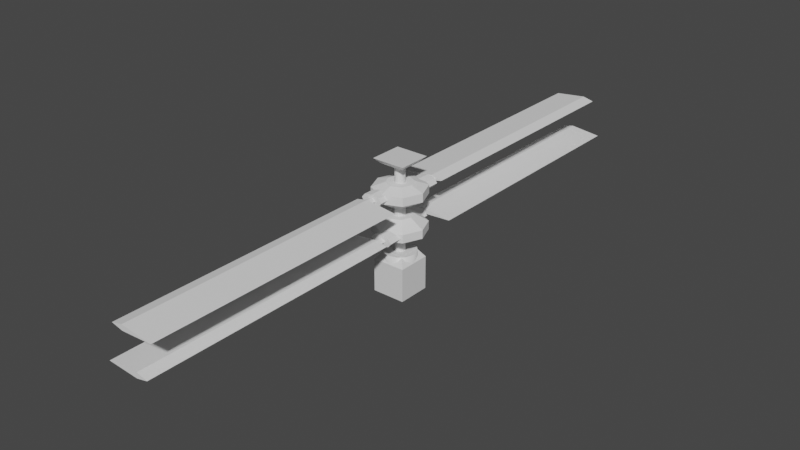 # Source: mainblade9x9.blend  (saved by Blender 2.92.15; exported with 4.5.12 LTS)
import bpy
from mathutils import Matrix  # noqa: F401  (used for matrix-valued properties, if any)

bpy.ops.wm.read_factory_settings(use_empty=True)
scene = bpy.context.scene
scene.name = 'Scene'

# ---- collections
col_collection = bpy.data.collections.new('Collection'); scene.collection.children.link(col_collection)

# ---- materials (node trees are filled in below, after node groups)
mat_material = bpy.data.materials.new('Material')
mat_material.alpha_threshold = 0.0
mat_material.use_transparent_shadow = False
mat_material.line_color = (0.0, 0.0, 0.0, 1.0)

# ---- material node trees
mat_material.use_nodes = True; mat_material.node_tree.nodes.clear()
_N = mat_material.node_tree.nodes; _L = mat_material.node_tree.links
n0 = _N.new('ShaderNodeOutputMaterial'); n0.name = 'Material Output'; n0.location = (300, 300)
n1 = _N.new('ShaderNodeBsdfPrincipled'); n1.name = 'Principled BSDF'; n1.location = (10, 300)
n1.distribution = 'GGX'
n1.subsurface_method = 'BURLEY'
n1.inputs[2].default_value = 0.4
n1.inputs[3].default_value = 1.45
n1.inputs[27].default_value = (0.0, 0.0, 0.0, 1.0)
n1.inputs[28].default_value = 1.0
_L.new(n1.outputs[0], n0.inputs[0])
n0.is_active_output = True

# ---- world
world_world = bpy.data.worlds.new('World'); scene.world = world_world
world_world.use_nodes = True; world_world.node_tree.nodes.clear()
_N = world_world.node_tree.nodes; _L = world_world.node_tree.links
n0 = _N.new('ShaderNodeOutputWorld'); n0.name = 'World Output'; n0.location = (300, 300)
n1 = _N.new('ShaderNodeBackground'); n1.name = 'Background'; n1.location = (10, 300)
n1.inputs[0].default_value = (0.05088, 0.05088, 0.05088, 1.0)
_L.new(n1.outputs[0], n0.inputs[0])
n0.is_active_output = True
world_world.color = (0.05088, 0.05088, 0.05088)
world_world.use_sun_shadow = False
world_world.sun_shadow_jitter_overblur = 0.0

# ---- meshes
me_cube = bpy.data.meshes.new('Cube')
me_cube.from_pydata([(0.5, 0.5, 0.5), (0.5, 0.5, -0.5), (0.5, -0.5, 0.5), (0.5, -0.5, -0.5), (-0.5, 0.5, 0.5), (-0.5, 0.5, -0.5), (-0.5, -0.5, 0.5), (-0.5, -0.5, -0.5), (0.3214, -0.3214, 0.7654), (-0.3214, -0.3214, 0.7654), (0.3214, 0.3214, 0.7654), (-0.3214, 0.3214, 0.7654), (-1.507e-08, 0.4946, -0.228), (-1.507e-08, 0.4946, 0.7612), (0.2473, 0.4284, -0.228), (0.2473, 0.4284, 0.7612), (0.4284, 0.2473, -0.228), (0.4284, 0.2473, 0.7612), (0.4946, -9.19e-08, -0.228), (0.4946, -9.19e-08, 0.7612), (0.4284, -0.2473, -0.228), (0.4284, -0.2473, 0.7612), (0.2473, -0.4284, -0.228), (0.2473, -0.4284, 0.7612), (5.962e-08, -0.4946, -0.228), (5.962e-08, -0.4946, 0.7612), (-0.2473, -0.4284, -0.228), (-0.2473, -0.4284, 0.7612), (-0.4284, -0.2473, -0.228), (-0.4284, -0.2473, 0.7612), (-0.4946, -3.002e-07, -0.228), (-0.4946, -3.002e-07, 0.7612), (-0.4284, 0.2473, -0.228), (-0.4284, 0.2473, 0.7612), (-0.2473, 0.4284, -0.228), (-0.2473, 0.4284, 0.7612), (-1.492e-08, 0.1539, 0.7612), (0.07694, 0.1333, 0.7612), (0.1333, 0.07694, 0.7612), (0.1539, -1.398e-07, 0.7612), (0.1333, -0.07694, 0.7612), (0.07694, -0.1333, 0.7612), (8.311e-09, -0.1539, 0.7612), (-0.07694, -0.1333, 0.7612), (-0.1333, -0.07694, 0.7612), (-0.1539, -2.046e-07, 0.7612), (-0.1333, 0.07694, 0.7612), (-0.07694, 0.1333, 0.7612), (0.07694, 0.1333, 3.371), (-1.492e-08, 0.1539, 3.371), (0.1333, 0.07694, 3.371), (0.1539, -1.398e-07, 3.371), (0.1333, -0.07694, 3.371), (0.07694, -0.1333, 3.371), (8.311e-09, -0.1539, 3.371), (-0.07694, -0.1333, 3.371), (-0.1333, -0.07694, 3.371), (-0.1539, -2.046e-07, 3.371), (-0.1333, 0.07694, 3.371), (-0.07694, 0.1333, 3.371), (-0.3397, -0.3397, 3.338), (-0.5, -0.5, 3.5), (-0.3397, 0.3397, 3.338), (-0.5, 0.5, 3.5), (0.3397, -0.3397, 3.338), (0.5, -0.5, 3.5), (0.3397, 0.3397, 3.338), (0.5, 0.5, 3.5)], [], [(4, 6, 9, 11), (3, 2, 6, 7), (7, 6, 4, 5), (5, 1, 3, 7), (1, 0, 2, 3), (5, 4, 0, 1), (10, 11, 9, 8), (2, 0, 10, 8), (0, 4, 11, 10), (6, 2, 8, 9), (12, 13, 15, 14), (14, 15, 17, 16), (16, 17, 19, 18), (18, 19, 21, 20), (20, 21, 23, 22), (22, 23, 25, 24), (24, 25, 27, 26), (26, 27, 29, 28), (28, 29, 31, 30), (30, 31, 33, 32), (15, 13, 35, 33, 31, 29, 27, 25, 23, 21, 19, 17), (32, 33, 35, 34), (34, 35, 13, 12), (12, 14, 16, 18, 20, 22, 24, 26, 28, 30, 32, 34), (39, 38, 50, 51), (46, 45, 57, 58), (43, 42, 54, 55), (40, 39, 51, 52), (47, 46, 58, 59), (37, 36, 49, 48), (44, 43, 55, 56), (41, 40, 52, 53), (36, 47, 59, 49), (38, 37, 48, 50), (45, 44, 56, 57), (42, 41, 53, 54), (60, 61, 63, 62), (62, 63, 67, 66), (66, 67, 65, 64), (64, 65, 61, 60), (62, 66, 64, 60), (67, 63, 61, 65)])
me_cube.polygons.foreach_set('use_smooth', [0, 0, 0, 0, 0, 0, 0, 0, 0, 0, 1, 1, 1, 1, 1, 1, 1, 1, 1, 1, 0, 1, 1, 0, 1, 1, 1, 1, 1, 1, 1, 1, 1, 1, 1, 1, 0, 0, 0, 0, 0, 0])
_uv = me_cube.uv_layers.new(name='UVMap')
_uv.uv.foreach_set('vector', [0.625, 0.25, 0.625, 0.0, 0.625, 0.0, 0.625, 0.25, 0.375, 0.75, 0.625, 0.75, 0.625, 1.0, 0.375, 1.0, 0.375, 0.0, 0.625, 0.0, 0.625, 0.25, 0.375, 0.25, 0.125, 0.5, 0.375, 0.5, 0.375, 0.75, 0.125, 0.75, 0.375, 0.5, 0.625, 0.5, 0.625, 0.75, 0.375, 0.75, 0.375, 0.25, 0.625, 0.25, 0.625, 0.5, 0.375, 0.5, 0.625, 0.5, 0.875, 0.5, 0.875, 0.75, 0.625, 0.75, 0.625, 0.75, 0.625, 0.5, 0.625, 0.5, 0.625, 0.75, 0.625, 0.5, 0.625, 0.25, 0.625, 0.25, 0.625, 0.5, 0.625, 1.0, 0.625, 0.75, 0.625, 0.75, 0.625, 1.0, 1.0, 0.5, 1.0, 1.0, 0.9167, 1.0, 0.9167, 0.5, 0.9167, 0.5, 0.9167, 1.0, 0.8333, 1.0, 0.8333, 0.5, 0.8333, 0.5, 0.8333, 1.0, 0.75, 1.0, 0.75, 0.5, 0.75, 0.5, 0.75, 1.0, 0.6667, 1.0, 0.6667, 0.5, 0.6667, 0.5, 0.6667, 1.0, 0.5833, 1.0, 0.5833, 0.5, 0.5833, 0.5, 0.5833, 1.0, 0.5, 1.0, 0.5, 0.5, 0.5, 0.5, 0.5, 1.0, 0.4167, 1.0, 0.4167, 0.5, 0.4167, 0.5, 0.4167, 1.0, 0.3333, 1.0, 0.3333, 0.5, 0.3333, 0.5, 0.3333, 1.0, 0.25, 1.0, 0.25, 0.5, 0.25, 0.5, 0.25, 1.0, 0.1667, 1.0, 0.1667, 0.5, 0.37, 0.4578, 0.25, 0.49, 0.13, 0.4578, 0.04215, 0.37, 0.01, 0.25, 0.04215, 0.13, 0.13, 0.04215, 0.25, 0.01, 0.37, 0.04215, 0.4578, 0.13, 0.49, 0.25, 0.4578, 0.37, 0.1667, 0.5, 0.1667, 1.0, 0.08333, 1.0, 0.08333, 0.5, 0.08333, 0.5, 0.08333, 1.0, 7.451e-08, 1.0, 7.451e-08, 0.5, 0.75, 0.49, 0.87, 0.4578, 0.9578, 0.37, 0.99, 0.25, 0.9578, 0.13, 0.87, 0.04215, 0.75, 0.01, 0.63, 0.04215, 0.5422, 0.13, 0.51, 0.25, 0.5422, 0.37, 0.63, 0.4578, 0.49, 0.25, 0.4578, 0.37, 0.4578, 0.37, 0.49, 0.25, 0.04215, 0.37, 0.01, 0.25, 0.01, 0.25, 0.04215, 0.37, 0.13, 0.04215, 0.25, 0.01, 0.25, 0.01, 0.13, 0.04215, 0.4578, 0.13, 0.49, 0.25, 0.49, 0.25, 0.4578, 0.13, 0.13, 0.4578, 0.04215, 0.37, 0.04215, 0.37, 0.13, 0.4578, 0.37, 0.4578, 0.25, 0.49, 0.25, 0.49, 0.37, 0.4578, 0.04215, 0.13, 0.13, 0.04215, 0.13, 0.04215, 0.04215, 0.13, 0.37, 0.04215, 0.4578, 0.13, 0.4578, 0.13, 0.37, 0.04215, 0.25, 0.49, 0.13, 0.4578, 0.13, 0.4578, 0.25, 0.49, 0.4578, 0.37, 0.37, 0.4578, 0.37, 0.4578, 0.4578, 0.37, 0.01, 0.25, 0.04215, 0.13, 0.04215, 0.13, 0.01, 0.25, 0.25, 0.01, 0.37, 0.04215, 0.37, 0.04215, 0.25, 0.01, 0.375, 0.0, 0.625, 0.0, 0.625, 0.25, 0.375, 0.25, 0.375, 0.25, 0.625, 0.25, 0.625, 0.5, 0.375, 0.5, 0.375, 0.5, 0.625, 0.5, 0.625, 0.75, 0.375, 0.75, 0.375, 0.75, 0.625, 0.75, 0.625, 1.0, 0.375, 1.0, 0.125, 0.5, 0.375, 0.5, 0.375, 0.75, 0.125, 0.75, 0.625, 0.5, 0.875, 0.5, 0.875, 0.75, 0.625, 0.75])
me_cube.materials.append(mat_material)
me_cube.use_remesh_preserve_volume = False
me_cube.use_remesh_preserve_attributes = False
me_cube.use_mirror_vertex_groups = False
me_cube.update()
me_cube_001 = bpy.data.meshes.new('Cube.001')
me_cube_001.from_pydata([(-3.097e-08, 0.7819, -0.1235), (-3.097e-08, 0.7819, 0.1283), (0.5529, 0.5529, -0.1235), (0.5529, 0.5529, 0.1283), (0.7819, -2.701e-07, -0.1235), (0.7819, -2.701e-07, 0.1283), (0.5529, -0.5529, -0.1235), (0.5529, -0.5529, 0.1283), (-9.933e-08, -0.7819, -0.1235), (-9.933e-08, -0.7819, 0.1283), (-0.5529, -0.5529, -0.1235), (-0.5529, -0.5529, 0.1283), (-0.7819, -2.266e-07, -0.1235), (-0.7819, -2.266e-07, 0.1283), (-0.5529, 0.5529, -0.1235), (-0.5529, 0.5529, 0.1283), (0.2676, 0.2676, 0.3726), (-4.06e-08, 0.3784, 0.3726), (0.3784, -2.195e-07, 0.3726), (0.2676, -0.2676, 0.3726), (-7.368e-08, -0.3784, 0.3726), (-0.2676, -0.2676, 0.3726), (-0.3784, -1.985e-07, 0.3726), (-0.2676, 0.2676, 0.3726), (0.3969, -2.255e-07, -0.2525), (0.2807, -0.2807, -0.2525), (-4.749e-08, 0.3969, -0.2525), (0.2807, 0.2807, -0.2525), (-8.219e-08, -0.3969, -0.2525), (-0.2807, -0.2807, -0.2525), (-0.3969, -2.034e-07, -0.2525), (-0.2807, 0.2807, -0.2525), (0.1622, -0.967, 0.1668), (0.398, -0.967, 0.1179), (0.4957, -0.967, -5.96e-08), (0.398, -0.967, -0.1179), (0.1622, -0.967, -0.1668), (-0.07366, -0.967, -0.1179), (-0.1714, -0.967, -5.96e-08), (-0.07366, -0.967, 0.1179), (0.1622, -8.391e-08, 0.1668), (0.398, 3.53e-08, 0.1179), (0.4957, 3.53e-08, -5.96e-08), (0.398, 3.53e-08, -0.1179), (0.1622, 3.53e-08, -0.1668), (-0.07366, 1.545e-07, -0.1179), (-0.1714, 3.53e-08, -5.96e-08), (-0.07366, 3.53e-08, 0.1179), (-0.1622, 0.967, 0.1668), (-0.398, 0.967, 0.1179), (-0.4957, 0.967, -5.96e-08), (-0.398, 0.967, -0.1179), (-0.1622, 0.967, -0.1668), (0.07366, 0.967, -0.1179), (0.1714, 0.967, -5.96e-08), (0.07366, 0.967, 0.1179), (-0.1622, 2.681e-07, 0.1668), (-0.398, 7.2e-08, 0.1179), (-0.4957, 4.017e-08, -5.96e-08), (-0.398, 7.2e-08, -0.1179), (-0.1622, 1.488e-07, -0.1668), (0.07366, 1.065e-07, -0.1179), (0.1714, 2.575e-07, -5.96e-08), (0.07366, 2.257e-07, 0.1179), (-0.7881, -9.0, -0.02371), (0.4976, -1.144, 1.192e-07), (-0.7881, -1.144, -0.02371), (0.16, -9.0, -0.08066), (0.16, -9.0, 0.08066), (0.16, -1.144, -0.08066), (0.16, -1.144, 0.08066), (0.4976, -9.0, 1.192e-07), (0.16, -0.9229, 0.06511), (0.16, -1.277, 0.06511), (0.2521, -0.9229, 0.04604), (0.2521, -1.277, 0.04604), (0.2902, -0.9229, 1.788e-07), (0.2902, -1.277, 1.788e-07), (0.2521, -0.9229, -0.04604), (0.2521, -1.277, -0.04604), (0.16, -0.9229, -0.06511), (0.16, -1.277, -0.06511), (0.06788, -0.9229, -0.04604), (0.06788, -1.277, -0.04604), (0.02974, -0.9229, 1.788e-07), (0.02974, -1.277, 1.788e-07), (0.06788, -0.9229, 0.04604), (0.06788, -1.277, 0.04604), (0.7881, 9.0, -0.02371), (-0.4976, 1.144, 1.192e-07), (0.7881, 1.144, -0.02371), (-0.16, 9.0, -0.08066), (-0.16, 9.0, 0.08066), (-0.16, 1.144, -0.08066), (-0.16, 1.144, 0.08066), (-0.4976, 9.0, 1.192e-07), (-0.16, 0.9229, 0.06511), (-0.16, 1.277, 0.06511), (-0.2521, 0.9229, 0.04604), (-0.2521, 1.277, 0.04604), (-0.2902, 0.9229, 1.788e-07), (-0.2902, 1.277, 1.788e-07), (-0.2521, 0.9229, -0.04604), (-0.2521, 1.277, -0.04604), (-0.16, 0.9229, -0.06511), (-0.16, 1.277, -0.06511), (-0.06788, 0.9229, -0.04604), (-0.06788, 1.277, -0.04604), (-0.02974, 0.9229, 1.788e-07), (-0.02974, 1.277, 1.788e-07), (-0.06788, 0.9229, 0.04604), (-0.06788, 1.277, 0.04604)], [], [(8, 9, 11, 10), (2, 3, 5, 4), (6, 7, 9, 8), (0, 1, 3, 2), (4, 5, 7, 6), (10, 11, 13, 12), (0, 2, 27, 26), (12, 13, 15, 14), (14, 15, 1, 0), (11, 9, 20, 21), (21, 20, 19, 18, 16, 17, 23, 22), (1, 15, 23, 17), (7, 5, 18, 19), (13, 11, 21, 22), (3, 1, 17, 16), (5, 3, 16, 18), (9, 7, 19, 20), (15, 13, 22, 23), (24, 25, 28, 29, 30, 31, 26, 27), (10, 12, 30, 29), (2, 4, 24, 27), (6, 8, 28, 25), (12, 14, 31, 30), (8, 10, 29, 28), (14, 0, 26, 31), (4, 6, 25, 24), (40, 32, 33, 41), (41, 33, 34, 42), (42, 34, 35, 43), (43, 35, 36, 44), (44, 36, 37, 45), (45, 37, 38, 46), (33, 32, 39, 38, 37, 36, 35, 34), (46, 38, 39, 47), (47, 39, 32, 40), (56, 48, 49, 57), (57, 49, 50, 58), (58, 50, 51, 59), (59, 51, 52, 60), (60, 52, 53, 61), (61, 53, 54, 62), (49, 48, 55, 54, 53, 52, 51, 50), (62, 54, 55, 63), (63, 55, 48, 56), (66, 70, 69), (68, 67, 71), (67, 68, 64), (66, 69, 67, 64), (70, 66, 64, 68), (67, 69, 65, 71), (70, 68, 71, 65), (69, 70, 65), (72, 73, 75, 74), (74, 75, 77, 76), (76, 77, 79, 78), (78, 79, 81, 80), (80, 81, 83, 82), (82, 83, 85, 84), (75, 73, 87, 85, 83, 81, 79, 77), (84, 85, 87, 86), (86, 87, 73, 72), (72, 74, 76, 78, 80, 82, 84, 86), (90, 94, 93), (92, 91, 95), (91, 92, 88), (90, 93, 91, 88), (94, 90, 88, 92), (91, 93, 89, 95), (94, 92, 95, 89), (93, 94, 89), (96, 97, 99, 98), (98, 99, 101, 100), (100, 101, 103, 102), (102, 103, 105, 104), (104, 105, 107, 106), (106, 107, 109, 108), (99, 97, 111, 109, 107, 105, 103, 101), (108, 109, 111, 110), (110, 111, 97, 96), (96, 98, 100, 102, 104, 106, 108, 110)])
_uv = me_cube_001.uv_layers.new(name='UVMap')
_uv.uv.foreach_set('vector', [1.0, 0.5, 1.0, 1.0, 0.875, 1.0, 0.875, 0.5, 0.875, 0.5, 0.875, 1.0, 0.75, 1.0, 0.75, 0.5, 0.75, 0.5, 0.75, 1.0, 0.625, 1.0, 0.625, 0.5, 0.625, 0.5, 0.625, 1.0, 0.5, 1.0, 0.5, 0.5, 0.5, 0.5, 0.5, 1.0, 0.375, 1.0, 0.375, 0.5, 0.375, 0.5, 0.375, 1.0, 0.25, 1.0, 0.25, 0.5, 0.625, 0.5, 0.5, 0.5, 0.5, 0.5, 0.625, 0.5, 0.25, 0.5, 0.25, 1.0, 0.125, 1.0, 0.125, 0.5, 0.125, 0.5, 0.125, 1.0, 0.0, 1.0, 0.0, 0.5, 0.875, 1.0, 1.0, 1.0, 1.0, 1.0, 0.875, 1.0, 0.08029, 0.08029, 0.25, 0.01, 0.4197, 0.08029, 0.49, 0.25, 0.4197, 0.4197, 0.25, 0.49, 0.08029, 0.4197, 0.01, 0.25, 0.0, 1.0, 0.125, 1.0, 0.125, 1.0, 0.0, 1.0, 0.375, 1.0, 0.5, 1.0, 0.5, 1.0, 0.375, 1.0, 0.25, 1.0, 0.375, 1.0, 0.375, 1.0, 0.25, 1.0, 0.5, 1.0, 0.625, 1.0, 0.625, 1.0, 0.5, 1.0, 0.75, 1.0, 0.875, 1.0, 0.875, 1.0, 0.75, 1.0, 0.625, 1.0, 0.75, 1.0, 0.75, 1.0, 0.625, 1.0, 0.125, 1.0, 0.25, 1.0, 0.25, 1.0, 0.125, 1.0, 0.99, 0.25, 0.9197, 0.08029, 0.75, 0.01, 0.5803, 0.08029, 0.51, 0.25, 0.5803, 0.4197, 0.75, 0.49, 0.9197, 0.4197, 0.375, 0.5, 0.25, 0.5, 0.25, 0.5, 0.375, 0.5, 0.875, 0.5, 0.75, 0.5, 0.75, 0.5, 0.875, 0.5, 0.75, 0.5, 0.625, 0.5, 0.625, 0.5, 0.75, 0.5, 0.25, 0.5, 0.125, 0.5, 0.125, 0.5, 0.25, 0.5, 1.0, 0.5, 0.875, 0.5, 0.875, 0.5, 1.0, 0.5, 0.125, 0.5, 0.0, 0.5, 0.0, 0.5, 0.125, 0.5, 0.5, 0.5, 0.375, 0.5, 0.375, 0.5, 0.5, 0.5, 1.0, 0.75, 1.0, 1.0, 0.875, 1.0, 0.875, 0.75, 0.875, 0.75, 0.875, 1.0, 0.75, 1.0, 0.75, 0.75, 0.75, 0.75, 0.75, 1.0, 0.625, 1.0, 0.625, 0.75, 0.625, 0.75, 0.625, 1.0, 0.5, 1.0, 0.5, 0.75, 0.5, 0.75, 0.5, 1.0, 0.375, 1.0, 0.375, 0.75, 0.375, 0.75, 0.375, 1.0, 0.25, 1.0, 0.25, 0.75, 0.4197, 0.4197, 0.25, 0.49, 0.08029, 0.4197, 0.01, 0.25, 0.08029, 0.08029, 0.25, 0.01, 0.4197, 0.08029, 0.49, 0.25, 0.25, 0.75, 0.25, 1.0, 0.125, 1.0, 0.125, 0.75, 0.125, 0.75, 0.125, 1.0, 0.0, 1.0, 0.0, 0.75, 1.0, 0.75, 1.0, 1.0, 0.875, 1.0, 0.875, 0.75, 0.875, 0.75, 0.875, 1.0, 0.75, 1.0, 0.75, 0.75, 0.75, 0.75, 0.75, 1.0, 0.625, 1.0, 0.625, 0.75, 0.625, 0.75, 0.625, 1.0, 0.5, 1.0, 0.5, 0.75, 0.5, 0.75, 0.5, 1.0, 0.375, 1.0, 0.375, 0.75, 0.375, 0.75, 0.375, 1.0, 0.25, 1.0, 0.25, 0.75, 0.4197, 0.4197, 0.25, 0.49, 0.08029, 0.4197, 0.01, 0.25, 0.08029, 0.08029, 0.25, 0.01, 0.4197, 0.08029, 0.49, 0.25, 0.25, 0.75, 0.25, 1.0, 0.125, 1.0, 0.125, 0.75, 0.125, 0.75, 0.125, 1.0, 0.0, 1.0, 0.0, 0.75, 0.625, 0.25, 0.625, 0.5, 0.375, 0.5, 0.625, 0.75, 0.375, 0.75, 0.625, 0.75, 0.375, 0.75, 0.625, 0.75, 0.375, 1.0, 0.125, 0.5, 0.375, 0.5, 0.375, 0.75, 0.125, 0.75, 0.625, 0.5, 0.875, 0.5, 0.875, 0.75, 0.625, 0.75, 0.375, 0.75, 0.375, 0.5, 0.375, 0.5, 0.375, 0.75, 0.625, 0.5, 0.625, 0.75, 0.625, 0.75, 0.625, 0.5, 0.375, 0.5, 0.625, 0.5, 0.375, 0.5, 1.0, 0.5, 1.0, 1.0, 0.875, 1.0, 0.875, 0.5, 0.875, 0.5, 0.875, 1.0, 0.75, 1.0, 0.75, 0.5, 0.75, 0.5, 0.75, 1.0, 0.625, 1.0, 0.625, 0.5, 0.625, 0.5, 0.625, 1.0, 0.5, 1.0, 0.5, 0.5, 0.5, 0.5, 0.5, 1.0, 0.375, 1.0, 0.375, 0.5, 0.375, 0.5, 0.375, 1.0, 0.25, 1.0, 0.25, 0.5, 0.4197, 0.4197, 0.25, 0.49, 0.08029, 0.4197, 0.01, 0.25, 0.08029, 0.08029, 0.25, 0.01, 0.4197, 0.08029, 0.49, 0.25, 0.25, 0.5, 0.25, 1.0, 0.125, 1.0, 0.125, 0.5, 0.125, 0.5, 0.125, 1.0, 0.0, 1.0, 0.0, 0.5, 0.75, 0.49, 0.9197, 0.4197, 0.99, 0.25, 0.9197, 0.08029, 0.75, 0.01, 0.5803, 0.08029, 0.51, 0.25, 0.5803, 0.4197, 0.625, 0.25, 0.625, 0.5, 0.375, 0.5, 0.625, 0.75, 0.375, 0.75, 0.625, 0.75, 0.375, 0.75, 0.625, 0.75, 0.375, 1.0, 0.125, 0.5, 0.375, 0.5, 0.375, 0.75, 0.125, 0.75, 0.625, 0.5, 0.875, 0.5, 0.875, 0.75, 0.625, 0.75, 0.375, 0.75, 0.375, 0.5, 0.375, 0.5, 0.375, 0.75, 0.625, 0.5, 0.625, 0.75, 0.625, 0.75, 0.625, 0.5, 0.375, 0.5, 0.625, 0.5, 0.375, 0.5, 1.0, 0.5, 1.0, 1.0, 0.875, 1.0, 0.875, 0.5, 0.875, 0.5, 0.875, 1.0, 0.75, 1.0, 0.75, 0.5, 0.75, 0.5, 0.75, 1.0, 0.625, 1.0, 0.625, 0.5, 0.625, 0.5, 0.625, 1.0, 0.5, 1.0, 0.5, 0.5, 0.5, 0.5, 0.5, 1.0, 0.375, 1.0, 0.375, 0.5, 0.375, 0.5, 0.375, 1.0, 0.25, 1.0, 0.25, 0.5, 0.4197, 0.4197, 0.25, 0.49, 0.08029, 0.4197, 0.01, 0.25, 0.08029, 0.08029, 0.25, 0.01, 0.4197, 0.08029, 0.49, 0.25, 0.25, 0.5, 0.25, 1.0, 0.125, 1.0, 0.125, 0.5, 0.125, 0.5, 0.125, 1.0, 0.0, 1.0, 0.0, 0.5, 0.75, 0.49, 0.9197, 0.4197, 0.99, 0.25, 0.9197, 0.08029, 0.75, 0.01, 0.5803, 0.08029, 0.51, 0.25, 0.5803, 0.4197])
me_cube_001.use_remesh_fix_poles = True
me_cube_001.use_remesh_preserve_attributes = False
me_cube_001.use_mirror_vertex_groups = False
me_cube_001.update()
me_cube_010 = bpy.data.meshes.new('Cube.010')
me_cube_010.from_pydata([(-6.882e-08, 0.7819, -0.1235), (1.323e-08, 0.7819, 0.1283), (0.5529, 0.5529, -0.1235), (0.5529, 0.5529, 0.1283), (0.7819, -2.701e-07, -0.1235), (0.7819, -2.701e-07, 0.1283), (0.5529, -0.5529, -0.1235), (0.5529, -0.5529, 0.1283), (-1.372e-07, -0.7819, -0.1235), (-5.512e-08, -0.7819, 0.1283), (-0.5529, -0.5529, -0.1235), (-0.5529, -0.5529, 0.1283), (-0.7819, -2.266e-07, -0.1235), (-0.7819, -2.266e-07, 0.1283), (-0.5529, 0.5529, -0.1235), (-0.5529, 0.5529, 0.1283), (0.2676, 0.2676, 0.3726), (8.32e-08, 0.3784, 0.3726), (0.3784, -2.195e-07, 0.3726), (0.2676, -0.2676, 0.3726), (5.012e-08, -0.3784, 0.3726), (-0.2676, -0.2676, 0.3726), (-0.3784, -1.985e-07, 0.3726), (-0.2676, 0.2676, 0.3726), (0.3969, -2.255e-07, -0.2525), (0.2807, -0.2807, -0.2525), (-1.274e-07, 0.3969, -0.2525), (0.2807, 0.2807, -0.2525), (-1.621e-07, -0.3969, -0.2525), (-0.2807, -0.2807, -0.2525), (-0.3969, -2.034e-07, -0.2525), (-0.2807, 0.2807, -0.2525), (0.1622, -0.967, 0.1668), (0.398, -0.967, 0.1179), (0.4957, -0.967, 0.0), (0.398, -0.967, -0.1179), (0.1622, -0.967, -0.1668), (-0.07366, -0.967, -0.1179), (-0.1714, -0.967, -5.96e-08), (-0.07366, -0.967, 0.1179), (0.1622, -8.391e-08, 0.1668), (0.398, 3.53e-08, 0.1179), (0.4957, 3.53e-08, 0.0), (0.398, 3.53e-08, -0.1179), (0.1622, 3.53e-08, -0.1668), (-0.07366, 1.545e-07, -0.1179), (-0.1714, 3.53e-08, -5.96e-08), (-0.07366, 3.53e-08, 0.1179), (-0.1622, 0.967, 0.1668), (-0.398, 0.967, 0.1179), (-0.4957, 0.967, -1.192e-07), (-0.398, 0.967, -0.1179), (-0.1622, 0.967, -0.1668), (0.07366, 0.967, -0.1179), (0.1714, 0.967, -5.96e-08), (0.07366, 0.967, 0.1179), (-0.1622, 2.681e-07, 0.1668), (-0.398, 7.2e-08, 0.1179), (-0.4957, 4.017e-08, -1.192e-07), (-0.398, 7.2e-08, -0.1179), (-0.1622, 1.488e-07, -0.1668), (0.07366, 1.065e-07, -0.1179), (0.1714, 2.575e-07, -5.96e-08), (0.07366, 2.257e-07, 0.1179), (-0.7881, -9.0, 0.02585), (0.4976, -1.144, 1.788e-07), (-0.7881, -1.144, 0.02585), (0.16, -9.0, -0.08066), (0.16, -9.0, 0.08066), (0.16, -1.144, -0.08066), (0.16, -1.144, 0.08066), (0.4976, -9.0, 1.788e-07), (0.16, -0.9229, 0.06511), (0.16, -1.277, 0.06511), (0.2521, -0.9229, 0.04604), (0.2521, -1.277, 0.04604), (0.2902, -0.9229, 2.384e-07), (0.2902, -1.277, 2.384e-07), (0.2521, -0.9229, -0.04604), (0.2521, -1.277, -0.04604), (0.16, -0.9229, -0.06511), (0.16, -1.277, -0.06511), (0.06788, -0.9229, -0.04604), (0.06788, -1.277, -0.04604), (0.02974, -0.9229, 1.788e-07), (0.02974, -1.277, 1.788e-07), (0.06788, -0.9229, 0.04604), (0.06788, -1.277, 0.04604), (0.7881, 9.0, 0.02585), (-0.4976, 1.144, 5.96e-08), (0.7881, 1.144, 0.02585), (-0.16, 9.0, -0.08066), (-0.16, 9.0, 0.08066), (-0.16, 1.144, -0.08066), (-0.16, 1.144, 0.08066), (-0.4976, 9.0, 5.96e-08), (-0.16, 0.9229, 0.06511), (-0.16, 1.277, 0.06511), (-0.2521, 0.9229, 0.04604), (-0.2521, 1.277, 0.04604), (-0.2902, 0.9229, 1.192e-07), (-0.2902, 1.277, 1.192e-07), (-0.2521, 0.9229, -0.04604), (-0.2521, 1.277, -0.04604), (-0.16, 0.9229, -0.06511), (-0.16, 1.277, -0.06511), (-0.06788, 0.9229, -0.04604), (-0.06788, 1.277, -0.04604), (-0.02974, 0.9229, 1.788e-07), (-0.02974, 1.277, 1.788e-07), (-0.06788, 0.9229, 0.04604), (-0.06788, 1.277, 0.04604)], [], [(8, 9, 11, 10), (2, 3, 5, 4), (6, 7, 9, 8), (0, 1, 3, 2), (4, 5, 7, 6), (10, 11, 13, 12), (0, 2, 27, 26), (12, 13, 15, 14), (14, 15, 1, 0), (11, 9, 20, 21), (21, 20, 19, 18, 16, 17, 23, 22), (1, 15, 23, 17), (7, 5, 18, 19), (13, 11, 21, 22), (3, 1, 17, 16), (5, 3, 16, 18), (9, 7, 19, 20), (15, 13, 22, 23), (24, 25, 28, 29, 30, 31, 26, 27), (10, 12, 30, 29), (2, 4, 24, 27), (6, 8, 28, 25), (12, 14, 31, 30), (8, 10, 29, 28), (14, 0, 26, 31), (4, 6, 25, 24), (40, 32, 33, 41), (41, 33, 34, 42), (42, 34, 35, 43), (43, 35, 36, 44), (44, 36, 37, 45), (45, 37, 38, 46), (33, 32, 39, 38, 37, 36, 35, 34), (46, 38, 39, 47), (47, 39, 32, 40), (56, 48, 49, 57), (57, 49, 50, 58), (58, 50, 51, 59), (59, 51, 52, 60), (60, 52, 53, 61), (61, 53, 54, 62), (49, 48, 55, 54, 53, 52, 51, 50), (62, 54, 55, 63), (63, 55, 48, 56), (66, 70, 69), (68, 67, 71), (67, 68, 64), (66, 69, 67, 64), (70, 66, 64, 68), (67, 69, 65, 71), (70, 68, 71, 65), (69, 70, 65), (72, 73, 75, 74), (74, 75, 77, 76), (76, 77, 79, 78), (78, 79, 81, 80), (80, 81, 83, 82), (82, 83, 85, 84), (75, 73, 87, 85, 83, 81, 79, 77), (84, 85, 87, 86), (86, 87, 73, 72), (72, 74, 76, 78, 80, 82, 84, 86), (90, 94, 93), (92, 91, 95), (91, 92, 88), (90, 93, 91, 88), (94, 90, 88, 92), (91, 93, 89, 95), (94, 92, 95, 89), (93, 94, 89), (96, 97, 99, 98), (98, 99, 101, 100), (100, 101, 103, 102), (102, 103, 105, 104), (104, 105, 107, 106), (106, 107, 109, 108), (99, 97, 111, 109, 107, 105, 103, 101), (108, 109, 111, 110), (110, 111, 97, 96), (96, 98, 100, 102, 104, 106, 108, 110)])
_uv = me_cube_010.uv_layers.new(name='UVMap')
_uv.uv.foreach_set('vector', [1.0, 0.5, 1.0, 1.0, 0.875, 1.0, 0.875, 0.5, 0.875, 0.5, 0.875, 1.0, 0.75, 1.0, 0.75, 0.5, 0.75, 0.5, 0.75, 1.0, 0.625, 1.0, 0.625, 0.5, 0.625, 0.5, 0.625, 1.0, 0.5, 1.0, 0.5, 0.5, 0.5, 0.5, 0.5, 1.0, 0.375, 1.0, 0.375, 0.5, 0.375, 0.5, 0.375, 1.0, 0.25, 1.0, 0.25, 0.5, 0.625, 0.5, 0.5, 0.5, 0.5, 0.5, 0.625, 0.5, 0.25, 0.5, 0.25, 1.0, 0.125, 1.0, 0.125, 0.5, 0.125, 0.5, 0.125, 1.0, 0.0, 1.0, 0.0, 0.5, 0.875, 1.0, 1.0, 1.0, 1.0, 1.0, 0.875, 1.0, 0.08029, 0.08029, 0.25, 0.01, 0.4197, 0.08029, 0.49, 0.25, 0.4197, 0.4197, 0.25, 0.49, 0.08029, 0.4197, 0.01, 0.25, 0.0, 1.0, 0.125, 1.0, 0.125, 1.0, 0.0, 1.0, 0.375, 1.0, 0.5, 1.0, 0.5, 1.0, 0.375, 1.0, 0.25, 1.0, 0.375, 1.0, 0.375, 1.0, 0.25, 1.0, 0.5, 1.0, 0.625, 1.0, 0.625, 1.0, 0.5, 1.0, 0.75, 1.0, 0.875, 1.0, 0.875, 1.0, 0.75, 1.0, 0.625, 1.0, 0.75, 1.0, 0.75, 1.0, 0.625, 1.0, 0.125, 1.0, 0.25, 1.0, 0.25, 1.0, 0.125, 1.0, 0.99, 0.25, 0.9197, 0.08029, 0.75, 0.01, 0.5803, 0.08029, 0.51, 0.25, 0.5803, 0.4197, 0.75, 0.49, 0.9197, 0.4197, 0.375, 0.5, 0.25, 0.5, 0.25, 0.5, 0.375, 0.5, 0.875, 0.5, 0.75, 0.5, 0.75, 0.5, 0.875, 0.5, 0.75, 0.5, 0.625, 0.5, 0.625, 0.5, 0.75, 0.5, 0.25, 0.5, 0.125, 0.5, 0.125, 0.5, 0.25, 0.5, 1.0, 0.5, 0.875, 0.5, 0.875, 0.5, 1.0, 0.5, 0.125, 0.5, 0.0, 0.5, 0.0, 0.5, 0.125, 0.5, 0.5, 0.5, 0.375, 0.5, 0.375, 0.5, 0.5, 0.5, 1.0, 0.75, 1.0, 1.0, 0.875, 1.0, 0.875, 0.75, 0.875, 0.75, 0.875, 1.0, 0.75, 1.0, 0.75, 0.75, 0.75, 0.75, 0.75, 1.0, 0.625, 1.0, 0.625, 0.75, 0.625, 0.75, 0.625, 1.0, 0.5, 1.0, 0.5, 0.75, 0.5, 0.75, 0.5, 1.0, 0.375, 1.0, 0.375, 0.75, 0.375, 0.75, 0.375, 1.0, 0.25, 1.0, 0.25, 0.75, 0.4197, 0.4197, 0.25, 0.49, 0.08029, 0.4197, 0.01, 0.25, 0.08029, 0.08029, 0.25, 0.01, 0.4197, 0.08029, 0.49, 0.25, 0.25, 0.75, 0.25, 1.0, 0.125, 1.0, 0.125, 0.75, 0.125, 0.75, 0.125, 1.0, 0.0, 1.0, 0.0, 0.75, 1.0, 0.75, 1.0, 1.0, 0.875, 1.0, 0.875, 0.75, 0.875, 0.75, 0.875, 1.0, 0.75, 1.0, 0.75, 0.75, 0.75, 0.75, 0.75, 1.0, 0.625, 1.0, 0.625, 0.75, 0.625, 0.75, 0.625, 1.0, 0.5, 1.0, 0.5, 0.75, 0.5, 0.75, 0.5, 1.0, 0.375, 1.0, 0.375, 0.75, 0.375, 0.75, 0.375, 1.0, 0.25, 1.0, 0.25, 0.75, 0.4197, 0.4197, 0.25, 0.49, 0.08029, 0.4197, 0.01, 0.25, 0.08029, 0.08029, 0.25, 0.01, 0.4197, 0.08029, 0.49, 0.25, 0.25, 0.75, 0.25, 1.0, 0.125, 1.0, 0.125, 0.75, 0.125, 0.75, 0.125, 1.0, 0.0, 1.0, 0.0, 0.75, 0.625, 0.25, 0.625, 0.5, 0.375, 0.5, 0.625, 0.75, 0.375, 0.75, 0.625, 0.75, 0.375, 0.75, 0.625, 0.75, 0.375, 1.0, 0.125, 0.5, 0.375, 0.5, 0.375, 0.75, 0.125, 0.75, 0.625, 0.5, 0.875, 0.5, 0.875, 0.75, 0.625, 0.75, 0.375, 0.75, 0.375, 0.5, 0.375, 0.5, 0.375, 0.75, 0.625, 0.5, 0.625, 0.75, 0.625, 0.75, 0.625, 0.5, 0.375, 0.5, 0.625, 0.5, 0.375, 0.5, 1.0, 0.5, 1.0, 1.0, 0.875, 1.0, 0.875, 0.5, 0.875, 0.5, 0.875, 1.0, 0.75, 1.0, 0.75, 0.5, 0.75, 0.5, 0.75, 1.0, 0.625, 1.0, 0.625, 0.5, 0.625, 0.5, 0.625, 1.0, 0.5, 1.0, 0.5, 0.5, 0.5, 0.5, 0.5, 1.0, 0.375, 1.0, 0.375, 0.5, 0.375, 0.5, 0.375, 1.0, 0.25, 1.0, 0.25, 0.5, 0.4197, 0.4197, 0.25, 0.49, 0.08029, 0.4197, 0.01, 0.25, 0.08029, 0.08029, 0.25, 0.01, 0.4197, 0.08029, 0.49, 0.25, 0.25, 0.5, 0.25, 1.0, 0.125, 1.0, 0.125, 0.5, 0.125, 0.5, 0.125, 1.0, 0.0, 1.0, 0.0, 0.5, 0.75, 0.49, 0.9197, 0.4197, 0.99, 0.25, 0.9197, 0.08029, 0.75, 0.01, 0.5803, 0.08029, 0.51, 0.25, 0.5803, 0.4197, 0.625, 0.25, 0.625, 0.5, 0.375, 0.5, 0.625, 0.75, 0.375, 0.75, 0.625, 0.75, 0.375, 0.75, 0.625, 0.75, 0.375, 1.0, 0.125, 0.5, 0.375, 0.5, 0.375, 0.75, 0.125, 0.75, 0.625, 0.5, 0.875, 0.5, 0.875, 0.75, 0.625, 0.75, 0.375, 0.75, 0.375, 0.5, 0.375, 0.5, 0.375, 0.75, 0.625, 0.5, 0.625, 0.75, 0.625, 0.75, 0.625, 0.5, 0.375, 0.5, 0.625, 0.5, 0.375, 0.5, 1.0, 0.5, 1.0, 1.0, 0.875, 1.0, 0.875, 0.5, 0.875, 0.5, 0.875, 1.0, 0.75, 1.0, 0.75, 0.5, 0.75, 0.5, 0.75, 1.0, 0.625, 1.0, 0.625, 0.5, 0.625, 0.5, 0.625, 1.0, 0.5, 1.0, 0.5, 0.5, 0.5, 0.5, 0.5, 1.0, 0.375, 1.0, 0.375, 0.5, 0.375, 0.5, 0.375, 1.0, 0.25, 1.0, 0.25, 0.5, 0.4197, 0.4197, 0.25, 0.49, 0.08029, 0.4197, 0.01, 0.25, 0.08029, 0.08029, 0.25, 0.01, 0.4197, 0.08029, 0.49, 0.25, 0.25, 0.5, 0.25, 1.0, 0.125, 1.0, 0.125, 0.5, 0.125, 0.5, 0.125, 1.0, 0.0, 1.0, 0.0, 0.5, 0.75, 0.49, 0.9197, 0.4197, 0.99, 0.25, 0.9197, 0.08029, 0.75, 0.01, 0.5803, 0.08029, 0.51, 0.25, 0.5803, 0.4197])
me_cube_010.use_remesh_fix_poles = True
me_cube_010.use_remesh_preserve_attributes = False
me_cube_010.use_mirror_vertex_groups = False
me_cube_010.update()

# ---- objects
ob_cube = bpy.data.objects.new('Cube', me_cube)
ob_empty = bpy.data.objects.new('Empty', None)
ob_cube_001 = bpy.data.objects.new('Cube.001', me_cube_001)
ob_cube_004 = bpy.data.objects.new('Cube.004', me_cube_010)

# ---- transforms, parenting, visibility, modifiers, constraints
ob_cube.location = (0.0, 0.0, 0.0)
ob_cube.lock_rotations_4d = False
ob_cube.empty_display_type = 'ARROWS'
ob_cube.lineart.crease_threshold = 0.0
ob_empty.location = (0.0, 0.0, 0.7639)
ob_empty.empty_display_type = 'SINGLE_ARROW'
ob_empty.show_axis = True
ob_empty.lineart.crease_threshold = 0.0
ob_cube_001.location = (-2.049e-08, -1.608e-07, 1.469)
ob_cube_001.lineart.crease_threshold = 0.0
ob_cube_004.location = (-2.049e-08, -1.608e-07, 2.552)
ob_cube_004.rotation_euler = (-0.0, 3.142, -0.0)
ob_cube_004.lineart.crease_threshold = 0.0

# ---- collection membership
col_collection.objects.link(ob_cube)
col_collection.objects.link(ob_empty)
col_collection.objects.link(ob_cube_001)
col_collection.objects.link(ob_cube_004)

# ---- scene / render settings (as saved in the file)
scene.frame_start = 1; scene.frame_end = 250; scene.frame_set(1)
scene.render.engine = 'BLENDER_EEVEE_NEXT'
scene.cycles.use_denoising = False
scene.cycles.samples = 128
scene.cycles.sampling_pattern = 'TABULATED_SOBOL'
scene.cycles.use_adaptive_sampling = False
scene.cycles.use_light_tree = False
scene.view_settings.view_transform = 'Filmic'
bpy.context.view_layer.update()

# ---- added for rendering (the .blend has no active camera and no usable light): camera, sun
cam_auto = bpy.data.cameras.new('AutoCamera')
cam_auto.lens = 50.0
cam_auto.sensor_width = 36.0
cam_auto.clip_end = 1000.0
ob_auto_camera = bpy.data.objects.new('AutoCamera', cam_auto)
scene.collection.objects.link(ob_auto_camera)
ob_auto_camera.location = (17.1225, -20.547, 15.198)
ob_auto_camera.rotation_euler = (1.09748, -7.21219e-08, 0.694738)
scene.camera = ob_auto_camera
light_auto_sun = bpy.data.lights.new('AutoSun', 'SUN')
light_auto_sun.energy = 3.0
light_auto_sun.angle = 0.0523599
ob_auto_sun = bpy.data.objects.new('AutoSun', light_auto_sun)
scene.collection.objects.link(ob_auto_sun)
ob_auto_sun.rotation_euler = (0.872665, 0.174533, 0.523599)
bpy.context.view_layer.update()
